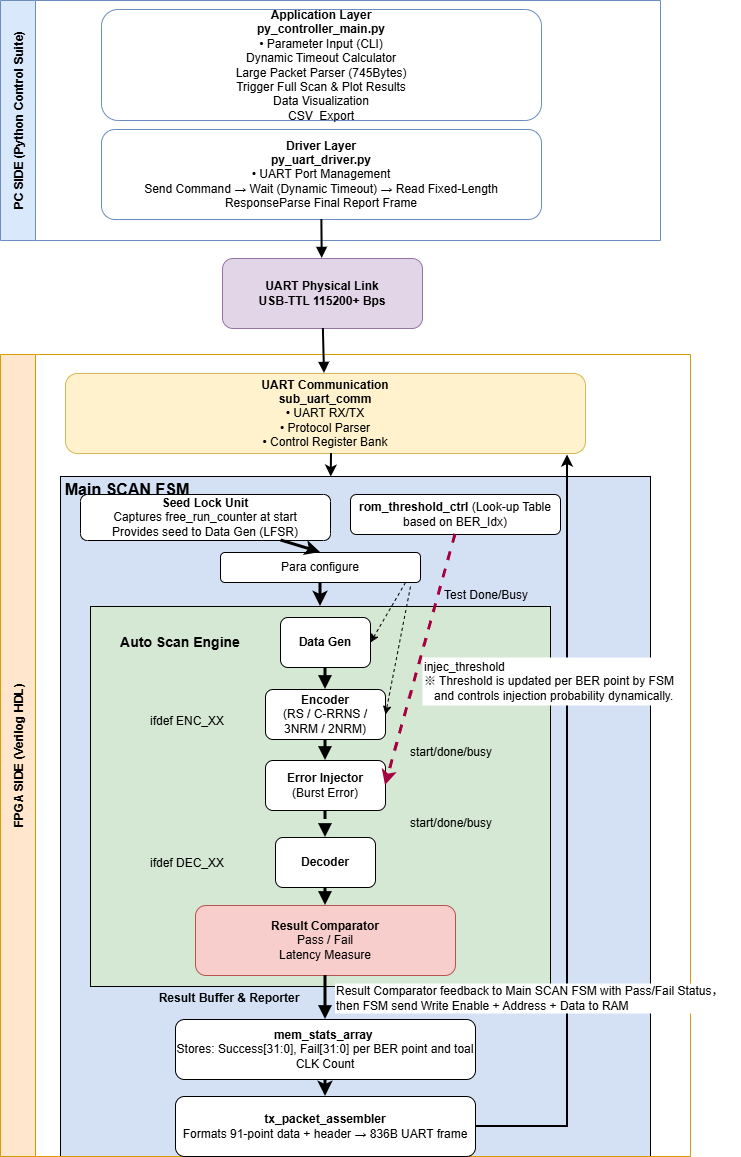

The diagram above was exported from draw.io. Its source (the exported page's mxGraphModel, read from the mxfile embedded in the PNG):
<mxGraphModel dx="1293" dy="825" grid="1" gridSize="10" guides="1" tooltips="1" connect="1" arrows="1" fold="1" page="1" pageScale="1" pageWidth="827" pageHeight="1169" math="0" shadow="0">
  <root>
    <mxCell id="0" />
    <mxCell id="1" parent="0" />
    <mxCell id="R7GTCCvmCn_BbLHXZOU5-2" parent="1" style="rounded=0;whiteSpace=wrap;html=1;fillColor=#D4E1F5;align=left;" value="&lt;h1&gt;&lt;br&gt;&lt;/h1&gt;" vertex="1">
      <mxGeometry height="680" width="590" x="110" y="480" as="geometry" />
    </mxCell>
    <mxCell id="R7GTCCvmCn_BbLHXZOU5-4" parent="1" style="rounded=0;whiteSpace=wrap;html=1;fillColor=#D5E8D4;" value="" vertex="1">
      <mxGeometry height="380" width="460" x="140" y="610" as="geometry" />
    </mxCell>
    <mxCell id="CrWQtnJX1rB49mcVIj6a-1" parent="1" style="swimlane;startSize=35;horizontal=0;fillColor=#dae8fc;strokeColor=#6c8ebf;fontStyle=1;" value="PC SIDE (Python Control Suite)" vertex="1">
      <mxGeometry height="240" width="660" x="50" y="4" as="geometry" />
    </mxCell>
    <mxCell id="CrWQtnJX1rB49mcVIj6a-2" parent="CrWQtnJX1rB49mcVIj6a-1" style="rounded=1;whiteSpace=wrap;html=1;fillColor=#ffffff;strokeColor=#6c8ebf;" value="&lt;b&gt;Application Layer&lt;br&gt;py_controller_main.py&lt;/b&gt;&lt;br&gt;•&amp;nbsp;&lt;span style=&quot;background-color: transparent;&quot;&gt;Parameter Input (CLI)&lt;br&gt;&lt;/span&gt;&lt;div&gt;&lt;span style=&quot;background-color: transparent;&quot;&gt;Dynamic Timeout Calculator&lt;/span&gt;&lt;/div&gt;&lt;div&gt;&lt;span style=&quot;background-color: transparent;&quot;&gt;Large Packet Parser (745Bytes)&lt;/span&gt;&lt;/div&gt;&lt;div&gt;&lt;span style=&quot;background-color: transparent;&quot;&gt;Trigger Full Scan &amp;amp; Plot Results&lt;/span&gt;&lt;/div&gt;&lt;div&gt;&lt;span style=&quot;background-color: transparent; color: light-dark(rgb(0, 0, 0), rgb(255, 255, 255));&quot;&gt;Data Visualization&lt;/span&gt;&lt;/div&gt;&lt;div&gt;CSV&amp;nbsp; Export&lt;/div&gt;" vertex="1">
      <mxGeometry height="111" width="440" x="101" y="9" as="geometry" />
    </mxCell>
    <mxCell id="CrWQtnJX1rB49mcVIj6a-3" parent="CrWQtnJX1rB49mcVIj6a-1" style="rounded=1;whiteSpace=wrap;html=1;fillColor=#ffffff;strokeColor=#6c8ebf;" value="&lt;b&gt;Driver Layer&lt;br&gt;py_uart_driver.py&lt;/b&gt;&lt;br&gt;•&amp;nbsp;&lt;span style=&quot;background-color: transparent;&quot;&gt;UART Port Management&lt;br&gt;&lt;/span&gt;&lt;div&gt;&lt;span style=&quot;background-color: transparent;&quot;&gt;Send Command → Wait (Dynamic Timeout) → Read Fixed-Length Response&lt;/span&gt;&lt;span style=&quot;background-color: transparent; color: light-dark(rgb(0, 0, 0), rgb(255, 255, 255));&quot;&gt;Parse Final Report Frame&lt;/span&gt;&lt;/div&gt;" vertex="1">
      <mxGeometry height="90" width="440" x="101" y="129" as="geometry" />
    </mxCell>
    <mxCell id="CrWQtnJX1rB49mcVIj6a-4" parent="1" style="rounded=1;whiteSpace=wrap;html=1;fillColor=#e1d5e7;strokeColor=#9673a6;fontStyle=1;" value="UART Physical Link&#10;USB-TTL 115200+ Bps" vertex="1">
      <mxGeometry height="70" width="200" x="272" y="262" as="geometry" />
    </mxCell>
    <mxCell id="CrWQtnJX1rB49mcVIj6a-5" parent="1" style="swimlane;startSize=35;horizontal=0;fillColor=#ffe6cc;strokeColor=#d79b00;fontStyle=1;" value="FPGA SIDE (Verilog HDL)" vertex="1">
      <mxGeometry height="802" width="690" x="50" y="358" as="geometry" />
    </mxCell>
    <mxCell id="CrWQtnJX1rB49mcVIj6a-6" parent="CrWQtnJX1rB49mcVIj6a-5" style="rounded=1;whiteSpace=wrap;html=1;fillColor=#fff2cc;strokeColor=#d6b656;" value="&lt;b&gt;UART Communication&lt;br&gt;sub_uart_comm&lt;/b&gt;&lt;br&gt;• UART RX/TX&lt;br&gt;• Protocol Parser&lt;br&gt;• Control Register Bank" vertex="1">
      <mxGeometry height="80" width="520" x="65" y="19" as="geometry" />
    </mxCell>
    <mxCell id="CrWQtnJX1rB49mcVIj6a-7" parent="CrWQtnJX1rB49mcVIj6a-5" style="rounded=1;whiteSpace=wrap;html=1;fillColor=#ffffff;" value="&lt;b&gt;Data Gen&lt;/b&gt;" vertex="1">
      <mxGeometry height="50" width="90" x="280" y="263" as="geometry" />
    </mxCell>
    <mxCell id="CrWQtnJX1rB49mcVIj6a-8" parent="CrWQtnJX1rB49mcVIj6a-5" style="rounded=1;whiteSpace=wrap;html=1;fillColor=#ffffff;" value="&lt;b&gt;Encoder&lt;/b&gt;&lt;br&gt;(RS / C-RRNS / 3NRM / 2NRM)" vertex="1">
      <mxGeometry height="50" width="120" x="265" y="335" as="geometry" />
    </mxCell>
    <mxCell id="CrWQtnJX1rB49mcVIj6a-9" parent="CrWQtnJX1rB49mcVIj6a-5" style="rounded=1;whiteSpace=wrap;html=1;fillColor=#ffffff;" value="&lt;b&gt;Error Injector&lt;br&gt;&lt;/b&gt;(Burst Error)" vertex="1">
      <mxGeometry height="50" width="120" x="265" y="406" as="geometry" />
    </mxCell>
    <mxCell id="CrWQtnJX1rB49mcVIj6a-10" parent="CrWQtnJX1rB49mcVIj6a-5" style="rounded=1;whiteSpace=wrap;html=1;fillColor=#ffffff;" value="&lt;b&gt;Decoder&lt;/b&gt;" vertex="1">
      <mxGeometry height="50" width="100" x="275" y="483" as="geometry" />
    </mxCell>
    <mxCell id="CrWQtnJX1rB49mcVIj6a-11" parent="CrWQtnJX1rB49mcVIj6a-5" style="rounded=1;whiteSpace=wrap;html=1;fillColor=#f8cecc;strokeColor=#b85450;" value="&lt;b&gt;Result Comparator&lt;br&gt;&lt;/b&gt;Pass / Fail&lt;br&gt;Latency Measure" vertex="1">
      <mxGeometry height="70" width="260" x="195" y="551" as="geometry" />
    </mxCell>
    <mxCell id="j-zqo6xWuUV09iXzX_pS-12" parent="CrWQtnJX1rB49mcVIj6a-5" style="text;html=1;whiteSpace=wrap;strokeColor=none;fillColor=none;align=center;verticalAlign=middle;rounded=0;" value="ifdef DEC_XX" vertex="1">
      <mxGeometry height="30" width="94" x="140" y="494" as="geometry" />
    </mxCell>
    <mxCell id="j-zqo6xWuUV09iXzX_pS-14" parent="CrWQtnJX1rB49mcVIj6a-5" style="text;html=1;whiteSpace=wrap;strokeColor=none;fillColor=none;align=center;verticalAlign=middle;rounded=0;" value="start/done/busy" vertex="1">
      <mxGeometry height="30" width="88" x="407" y="383" as="geometry" />
    </mxCell>
    <mxCell id="CIfWLlRJCiJQ23rEGFTg-2" edge="1" parent="CrWQtnJX1rB49mcVIj6a-5" style="endArrow=classic;html=1;rounded=0;exitX=0.5;exitY=1;exitDx=0;exitDy=0;entryX=0.448;entryY=0.045;entryDx=0;entryDy=0;entryPerimeter=0;strokeWidth=2;" value="">
      <mxGeometry height="50" relative="1" width="50" as="geometry">
        <mxPoint x="331" y="99" as="sourcePoint" />
        <mxPoint x="330.76" y="122.5300000000002" as="targetPoint" />
      </mxGeometry>
    </mxCell>
    <mxCell id="CIfWLlRJCiJQ23rEGFTg-5" parent="CrWQtnJX1rB49mcVIj6a-5" style="rounded=1;whiteSpace=wrap;html=1;" value="&lt;b style=&quot;background-color: transparent; color: light-dark(rgb(0, 0, 0), rgb(255, 255, 255));&quot;&gt;Seed Lock Unit&lt;/b&gt;&lt;br&gt;&lt;span style=&quot;background-color: transparent; color: light-dark(rgb(0, 0, 0), rgb(255, 255, 255));&quot;&gt;Captures free_run_counter at start&lt;/span&gt;&lt;br&gt;&lt;span style=&quot;background-color: transparent; color: light-dark(rgb(0, 0, 0), rgb(255, 255, 255));&quot;&gt;Provides seed to Data Gen (LFSR)&lt;/span&gt;" vertex="1">
      <mxGeometry height="46" width="250" x="80" y="140" as="geometry" />
    </mxCell>
    <mxCell id="CIfWLlRJCiJQ23rEGFTg-9" parent="CrWQtnJX1rB49mcVIj6a-5" style="rounded=1;whiteSpace=wrap;html=1;" value="&lt;div&gt;&lt;b&gt;mem_stats_array&amp;nbsp;&lt;/b&gt;&lt;/div&gt;&lt;div&gt;Stores: Success[31:0], Fail[31:0] per BER point and toal CLK Count&lt;/div&gt;" vertex="1">
      <mxGeometry height="60" width="300" x="175" y="665" as="geometry" />
    </mxCell>
    <mxCell id="CIfWLlRJCiJQ23rEGFTg-8" parent="CrWQtnJX1rB49mcVIj6a-5" style="rounded=1;whiteSpace=wrap;html=1;" value="&lt;b&gt;tx_packet_assembler&lt;/b&gt;&lt;div&gt;Formats 91-point data + header → 836B UART frame&lt;/div&gt;" vertex="1">
      <mxGeometry height="60" width="300" x="175" y="742" as="geometry" />
    </mxCell>
    <mxCell id="CIfWLlRJCiJQ23rEGFTg-11" parent="CrWQtnJX1rB49mcVIj6a-5" style="text;html=1;whiteSpace=wrap;strokeColor=none;fillColor=none;align=center;verticalAlign=middle;rounded=0;" value="&lt;b&gt;Result Buffer &amp;amp; Reporter&lt;/b&gt;" vertex="1">
      <mxGeometry height="30" width="190" x="134" y="629" as="geometry" />
    </mxCell>
    <mxCell id="CrWQtnJX1rB49mcVIj6a-19" edge="1" parent="CrWQtnJX1rB49mcVIj6a-5" source="CrWQtnJX1rB49mcVIj6a-11" style="endArrow=block;strokeWidth=3;entryX=0.5;entryY=0;entryDx=0;entryDy=0;" target="CIfWLlRJCiJQ23rEGFTg-9">
      <mxGeometry relative="1" as="geometry">
        <mxPoint x="330.9999999999998" y="643" as="targetPoint" />
      </mxGeometry>
    </mxCell>
    <mxCell id="CIfWLlRJCiJQ23rEGFTg-13" edge="1" parent="CrWQtnJX1rB49mcVIj6a-5" source="CIfWLlRJCiJQ23rEGFTg-8" style="edgeStyle=orthogonalEdgeStyle;rounded=0;orthogonalLoop=1;jettySize=auto;html=1;entryX=0.802;entryY=1.019;entryDx=0;entryDy=0;entryPerimeter=0;strokeWidth=2;">
      <mxGeometry relative="1" as="geometry">
        <Array as="points" />
        <mxPoint x="567" y="656" as="sourcePoint" />
        <mxPoint x="567.04" y="100.51999999999998" as="targetPoint" />
      </mxGeometry>
    </mxCell>
    <mxCell id="CIfWLlRJCiJQ23rEGFTg-20" parent="CrWQtnJX1rB49mcVIj6a-5" style="text;html=1;whiteSpace=wrap;strokeColor=none;fillColor=none;align=center;verticalAlign=middle;rounded=0;" value="Test Done/Busy" vertex="1">
      <mxGeometry height="30" width="128" x="422" y="226" as="geometry" />
    </mxCell>
    <mxCell id="R7GTCCvmCn_BbLHXZOU5-3" parent="CrWQtnJX1rB49mcVIj6a-5" style="text;html=1;whiteSpace=wrap;strokeColor=none;fillColor=none;align=center;verticalAlign=middle;rounded=0;fontStyle=1;fontSize=16;" value="Main SCAN FSM" vertex="1">
      <mxGeometry height="30" width="210" x="22" y="120" as="geometry" />
    </mxCell>
    <mxCell id="R7GTCCvmCn_BbLHXZOU5-5" parent="CrWQtnJX1rB49mcVIj6a-5" style="text;html=1;whiteSpace=wrap;strokeColor=none;fillColor=none;align=center;verticalAlign=middle;rounded=0;" value="&lt;b&gt;&lt;font style=&quot;font-size: 14px;&quot;&gt;Auto Scan Engine&lt;/font&gt;&lt;/b&gt;" vertex="1">
      <mxGeometry height="30" width="180" x="90" y="273" as="geometry" />
    </mxCell>
    <mxCell id="R7GTCCvmCn_BbLHXZOU5-7" edge="1" parent="CrWQtnJX1rB49mcVIj6a-5" source="CIfWLlRJCiJQ23rEGFTg-9" style="endArrow=classic;html=1;rounded=0;entryX=0.5;entryY=0;entryDx=0;entryDy=0;exitX=0.5;exitY=1;exitDx=0;exitDy=0;strokeWidth=3;" target="CIfWLlRJCiJQ23rEGFTg-8" value="">
      <mxGeometry height="50" relative="1" width="50" as="geometry">
        <mxPoint x="240" y="602" as="sourcePoint" />
        <mxPoint x="290" y="552" as="targetPoint" />
      </mxGeometry>
    </mxCell>
    <mxCell id="R7GTCCvmCn_BbLHXZOU5-13" parent="CrWQtnJX1rB49mcVIj6a-5" style="rounded=1;whiteSpace=wrap;html=1;fontStyle=1" value="&lt;p&gt;rom_threshold_ctrl&amp;nbsp;&lt;span style=&quot;background-color: transparent; color: light-dark(rgb(0, 0, 0), rgb(255, 255, 255)); font-weight: 400;&quot;&gt;(Look-up Table based on BER_Idx)&lt;/span&gt;&lt;/p&gt;" vertex="1">
      <mxGeometry height="40" width="210" x="350" y="140" as="geometry" />
    </mxCell>
    <mxCell id="R7GTCCvmCn_BbLHXZOU5-22" parent="CrWQtnJX1rB49mcVIj6a-5" style="text;html=1;whiteSpace=wrap;strokeColor=none;fillColor=default;align=left;verticalAlign=middle;rounded=0;" value="injec_threshold&lt;br&gt;&lt;div&gt;※ Threshold is updated per BER point by FSM&lt;/div&gt;&lt;div&gt;&amp;nbsp; &amp;nbsp;and controls injection probability dynamically.&lt;/div&gt;" vertex="1">
      <mxGeometry height="48" width="265" x="422" y="303" as="geometry" />
    </mxCell>
    <mxCell id="R7GTCCvmCn_BbLHXZOU5-18" edge="1" parent="CrWQtnJX1rB49mcVIj6a-5" source="R7GTCCvmCn_BbLHXZOU5-13" style="endArrow=classic;html=1;rounded=0;entryX=1;entryY=0.5;entryDx=0;entryDy=0;dashed=1;exitX=0.5;exitY=1;exitDx=0;exitDy=0;strokeWidth=3;fillColor=#d80073;strokeColor=#A50040;" target="CrWQtnJX1rB49mcVIj6a-9" value="">
      <mxGeometry height="50" relative="1" width="50" as="geometry">
        <mxPoint x="400" y="232" as="sourcePoint" />
        <mxPoint x="200" y="272" as="targetPoint" />
      </mxGeometry>
    </mxCell>
    <mxCell id="CrWQtnJX1rB49mcVIj6a-13" edge="1" parent="1" source="CrWQtnJX1rB49mcVIj6a-3" style="endArrow=block;strokeWidth=2;" target="CrWQtnJX1rB49mcVIj6a-4">
      <mxGeometry relative="1" as="geometry" />
    </mxCell>
    <mxCell id="CrWQtnJX1rB49mcVIj6a-14" edge="1" parent="1" source="CrWQtnJX1rB49mcVIj6a-4" style="endArrow=block;strokeWidth=2;" target="CrWQtnJX1rB49mcVIj6a-6">
      <mxGeometry relative="1" as="geometry" />
    </mxCell>
    <mxCell id="CrWQtnJX1rB49mcVIj6a-15" edge="1" parent="1" source="CrWQtnJX1rB49mcVIj6a-7" style="endArrow=block;strokeWidth=3;" target="CrWQtnJX1rB49mcVIj6a-8">
      <mxGeometry relative="1" as="geometry" />
    </mxCell>
    <mxCell id="CrWQtnJX1rB49mcVIj6a-16" edge="1" parent="1" source="CrWQtnJX1rB49mcVIj6a-8" style="endArrow=block;strokeWidth=3;dashed=1;" target="CrWQtnJX1rB49mcVIj6a-9">
      <mxGeometry relative="1" as="geometry" />
    </mxCell>
    <mxCell id="CrWQtnJX1rB49mcVIj6a-17" edge="1" parent="1" source="CrWQtnJX1rB49mcVIj6a-9" style="endArrow=block;strokeWidth=3;dashed=1;" target="CrWQtnJX1rB49mcVIj6a-10">
      <mxGeometry relative="1" as="geometry" />
    </mxCell>
    <mxCell id="CrWQtnJX1rB49mcVIj6a-18" edge="1" parent="1" source="CrWQtnJX1rB49mcVIj6a-10" style="endArrow=block;strokeWidth=3;" target="CrWQtnJX1rB49mcVIj6a-11">
      <mxGeometry relative="1" as="geometry" />
    </mxCell>
    <mxCell id="j-zqo6xWuUV09iXzX_pS-11" parent="1" style="text;html=1;whiteSpace=wrap;strokeColor=none;fillColor=none;align=center;verticalAlign=middle;rounded=0;" value="ifdef ENC_XX" vertex="1">
      <mxGeometry height="30" width="94" x="190" y="710" as="geometry" />
    </mxCell>
    <mxCell id="j-zqo6xWuUV09iXzX_pS-13" parent="1" style="text;html=1;whiteSpace=wrap;strokeColor=none;fillColor=none;align=center;verticalAlign=middle;rounded=0;" value="start/done/busy" vertex="1">
      <mxGeometry height="30" width="88" x="457" y="812" as="geometry" />
    </mxCell>
    <mxCell id="R7GTCCvmCn_BbLHXZOU5-9" parent="1" style="rounded=1;whiteSpace=wrap;html=1;" value="Para configure" vertex="1">
      <mxGeometry height="30" width="200" x="270" y="556" as="geometry" />
    </mxCell>
    <mxCell id="R7GTCCvmCn_BbLHXZOU5-10" edge="1" parent="1" source="CIfWLlRJCiJQ23rEGFTg-5" style="endArrow=classic;html=1;rounded=0;entryX=0.5;entryY=0;entryDx=0;entryDy=0;strokeWidth=3;" target="R7GTCCvmCn_BbLHXZOU5-9" value="">
      <mxGeometry height="50" relative="1" width="50" as="geometry">
        <mxPoint x="382.20000000000005" y="544.136" as="sourcePoint" />
        <mxPoint x="385" y="561" as="targetPoint" />
      </mxGeometry>
    </mxCell>
    <mxCell id="R7GTCCvmCn_BbLHXZOU5-11" edge="1" parent="1" source="R7GTCCvmCn_BbLHXZOU5-9" style="endArrow=classic;html=1;rounded=0;entryX=0.5;entryY=0;entryDx=0;entryDy=0;exitX=0.5;exitY=1;exitDx=0;exitDy=0;strokeWidth=3;" target="R7GTCCvmCn_BbLHXZOU5-4" value="">
      <mxGeometry height="50" relative="1" width="50" as="geometry">
        <mxPoint x="290" y="850" as="sourcePoint" />
        <mxPoint x="340" y="800" as="targetPoint" />
      </mxGeometry>
    </mxCell>
    <mxCell id="R7GTCCvmCn_BbLHXZOU5-15" edge="1" parent="1" style="endArrow=classic;html=1;rounded=0;entryX=1;entryY=0.5;entryDx=0;entryDy=0;exitX=0.75;exitY=1;exitDx=0;exitDy=0;dashed=1;" target="CrWQtnJX1rB49mcVIj6a-7" value="">
      <mxGeometry height="50" relative="1" width="50" as="geometry">
        <mxPoint x="455" y="585.9999999999998" as="sourcePoint" />
        <mxPoint x="455" y="645.9999999999998" as="targetPoint" />
      </mxGeometry>
    </mxCell>
    <mxCell id="R7GTCCvmCn_BbLHXZOU5-17" edge="1" parent="1" style="endArrow=classic;html=1;rounded=0;entryX=1;entryY=0.5;entryDx=0;entryDy=0;dashed=1;" target="CrWQtnJX1rB49mcVIj6a-8" value="">
      <mxGeometry height="50" relative="1" width="50" as="geometry">
        <mxPoint x="460" y="590" as="sourcePoint" />
        <mxPoint x="250" y="630" as="targetPoint" />
      </mxGeometry>
    </mxCell>
    <mxCell id="R7GTCCvmCn_BbLHXZOU5-23" parent="1" style="text;html=1;whiteSpace=wrap;strokeColor=none;fillColor=default;align=left;verticalAlign=middle;rounded=0;" value="&lt;p&gt;Result Comparator feedback to Main SCAN FSM  with Pass/Fail Status，then FSM send Write Enable + Address + Data to RAM&lt;/p&gt;" vertex="1">
      <mxGeometry height="30" width="405.5" x="384.5" y="987" as="geometry" />
    </mxCell>
  </root>
</mxGraphModel>